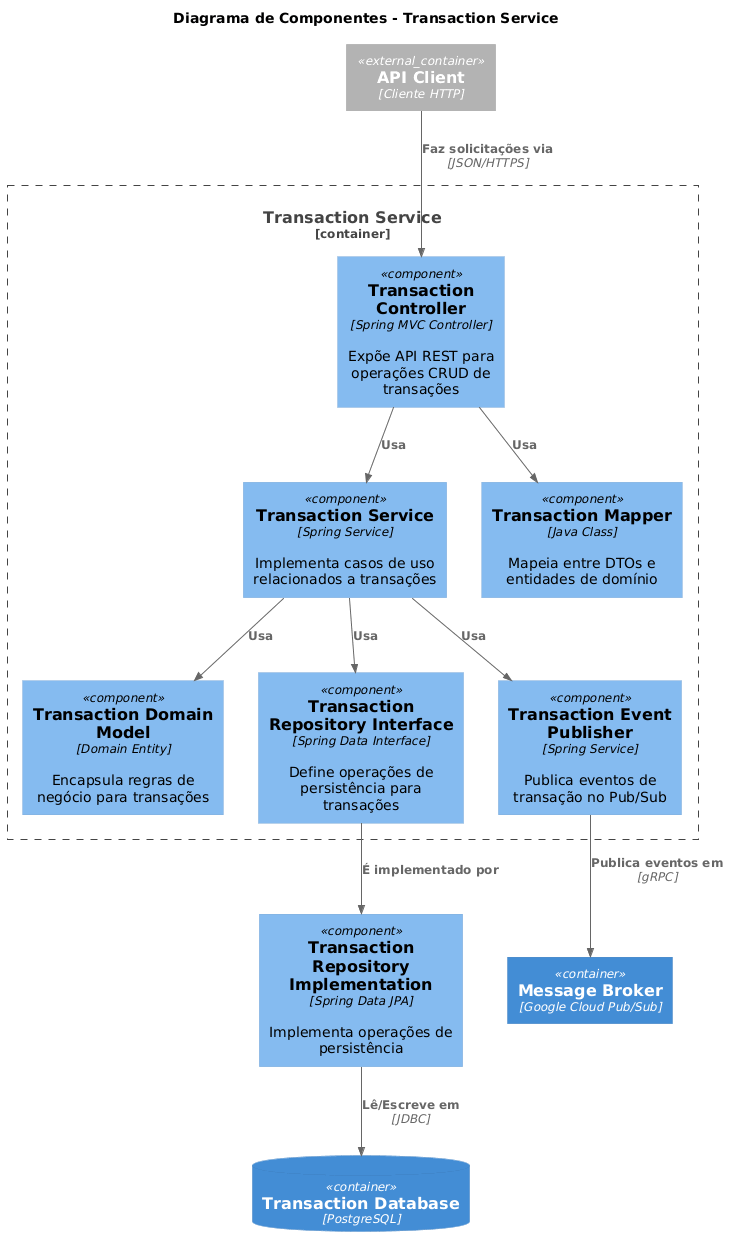

The diagram above was rendered by PlantUML. Its source (embedded in the PNG):
@startuml
!include https://raw.githubusercontent.com/plantuml-stdlib/C4-PlantUML/master/C4_Component.puml

title Diagrama de Componentes - Transaction Service

Container_Boundary(transaction_service, "Transaction Service") {
    Component(transaction_controller, "Transaction Controller", "Spring MVC Controller", "Expõe API REST para operações CRUD de transações")
    Component(transaction_app_service, "Transaction Service", "Spring Service", "Implementa casos de uso relacionados a transações")
    Component(transaction_domain_model, "Transaction Domain Model", "Domain Entity", "Encapsula regras de negócio para transações")
    Component(transaction_repository_interface, "Transaction Repository Interface", "Spring Data Interface", "Define operações de persistência para transações")
    Component(transaction_mapper, "Transaction Mapper", "Java Class", "Mapeia entre DTOs e entidades de domínio")
    Component(event_publisher, "Transaction Event Publisher", "Spring Service", "Publica eventos de transação no Pub/Sub")
}

Container(message_broker, "Message Broker", "Google Cloud Pub/Sub", "")
ContainerDb(transaction_db, "Transaction Database", "PostgreSQL", "")
Container_Ext(api_client, "API Client", "Cliente HTTP", "")

Component(transaction_repository_impl, "Transaction Repository Implementation", "Spring Data JPA", "Implementa operações de persistência")

Rel(api_client, transaction_controller, "Faz solicitações via", "JSON/HTTPS")
Rel(transaction_controller, transaction_app_service, "Usa", "")
Rel(transaction_controller, transaction_mapper, "Usa", "")
Rel(transaction_app_service, transaction_domain_model, "Usa", "")
Rel(transaction_app_service, transaction_repository_interface, "Usa", "")
Rel(transaction_app_service, event_publisher, "Usa", "")
Rel(transaction_repository_interface, transaction_repository_impl, "É implementado por", "")
Rel(transaction_repository_impl, transaction_db, "Lê/Escreve em", "JDBC")
Rel(event_publisher, message_broker, "Publica eventos em", "gRPC")
@enduml